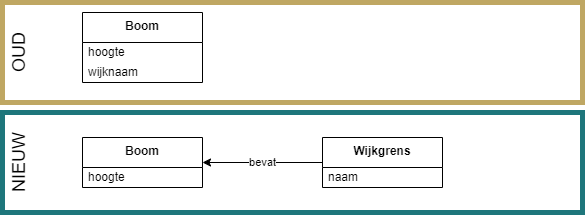

The diagram above was exported from draw.io. Its source (the exported page's mxGraphModel, read from the mxfile embedded in the PNG):
<mxGraphModel dx="2974" dy="628" grid="1" gridSize="10" guides="1" tooltips="1" connect="1" arrows="1" fold="1" page="1" pageScale="1" pageWidth="1654" pageHeight="1169" math="0" shadow="0">
  <root>
    <mxCell id="0" />
    <mxCell id="1" parent="0" />
    <mxCell id="2" value="&lt;font&gt;NIEUW&lt;/font&gt;" style="rounded=0;whiteSpace=wrap;html=1;fillColor=none;strokeColor=#1E767B;fontColor=#000000;fontSize=18;horizontal=0;align=center;verticalAlign=top;strokeWidth=5;" vertex="1" parent="1">
      <mxGeometry x="10" y="120" width="580" height="100" as="geometry" />
    </mxCell>
    <mxCell id="3" value="&lt;font&gt;OUD&lt;/font&gt;" style="rounded=0;whiteSpace=wrap;html=1;fillColor=none;strokeColor=#BFA763;fontColor=#000000;strokeWidth=5;align=center;verticalAlign=top;horizontal=0;fontSize=18;" vertex="1" parent="1">
      <mxGeometry x="10" y="10" width="580" height="100" as="geometry" />
    </mxCell>
    <mxCell id="4" value="&lt;b&gt;Boom&lt;/b&gt;" style="swimlane;fontStyle=0;align=center;verticalAlign=top;childLayout=stackLayout;horizontal=1;startSize=30;horizontalStack=0;resizeParent=1;resizeParentMax=0;resizeLast=0;collapsible=0;marginBottom=0;html=1;whiteSpace=wrap;" vertex="1" parent="1">
      <mxGeometry x="90" y="20" width="120" height="70" as="geometry" />
    </mxCell>
    <mxCell id="5" value="hoogte" style="text;html=1;strokeColor=none;fillColor=none;align=left;verticalAlign=middle;spacingLeft=4;spacingRight=4;overflow=hidden;rotatable=0;points=[[0,0.5],[1,0.5]];portConstraint=eastwest;whiteSpace=wrap;" vertex="1" parent="4">
      <mxGeometry y="30" width="120" height="20" as="geometry" />
    </mxCell>
    <mxCell id="6" value="wijknaam" style="text;html=1;strokeColor=none;fillColor=none;align=left;verticalAlign=middle;spacingLeft=4;spacingRight=4;overflow=hidden;rotatable=0;points=[[0,0.5],[1,0.5]];portConstraint=eastwest;whiteSpace=wrap;" vertex="1" parent="4">
      <mxGeometry y="50" width="120" height="20" as="geometry" />
    </mxCell>
    <mxCell id="7" value="&lt;b&gt;Boom&lt;/b&gt;" style="swimlane;fontStyle=0;align=center;verticalAlign=top;childLayout=stackLayout;horizontal=1;startSize=30;horizontalStack=0;resizeParent=1;resizeParentMax=0;resizeLast=0;collapsible=0;marginBottom=0;html=1;whiteSpace=wrap;" vertex="1" parent="1">
      <mxGeometry x="90" y="145" width="120" height="50" as="geometry" />
    </mxCell>
    <mxCell id="8" value="hoogte" style="text;html=1;strokeColor=none;fillColor=none;align=left;verticalAlign=middle;spacingLeft=4;spacingRight=4;overflow=hidden;rotatable=0;points=[[0,0.5],[1,0.5]];portConstraint=eastwest;whiteSpace=wrap;" vertex="1" parent="7">
      <mxGeometry y="30" width="120" height="20" as="geometry" />
    </mxCell>
    <mxCell id="9" value="bevat" style="edgeStyle=orthogonalEdgeStyle;rounded=0;orthogonalLoop=1;jettySize=auto;html=1;entryX=1;entryY=0.5;entryDx=0;entryDy=0;" edge="1" parent="1" source="10" target="7">
      <mxGeometry relative="1" as="geometry" />
    </mxCell>
    <mxCell id="10" value="&lt;b&gt;Wijkgrens&lt;/b&gt;" style="swimlane;fontStyle=0;align=center;verticalAlign=top;childLayout=stackLayout;horizontal=1;startSize=30;horizontalStack=0;resizeParent=1;resizeParentMax=0;resizeLast=0;collapsible=0;marginBottom=0;html=1;whiteSpace=wrap;" vertex="1" parent="1">
      <mxGeometry x="330" y="145" width="120" height="50" as="geometry" />
    </mxCell>
    <mxCell id="11" value="naam" style="text;html=1;strokeColor=none;fillColor=none;align=left;verticalAlign=middle;spacingLeft=4;spacingRight=4;overflow=hidden;rotatable=0;points=[[0,0.5],[1,0.5]];portConstraint=eastwest;whiteSpace=wrap;" vertex="1" parent="10">
      <mxGeometry y="30" width="120" height="20" as="geometry" />
    </mxCell>
  </root>
</mxGraphModel>